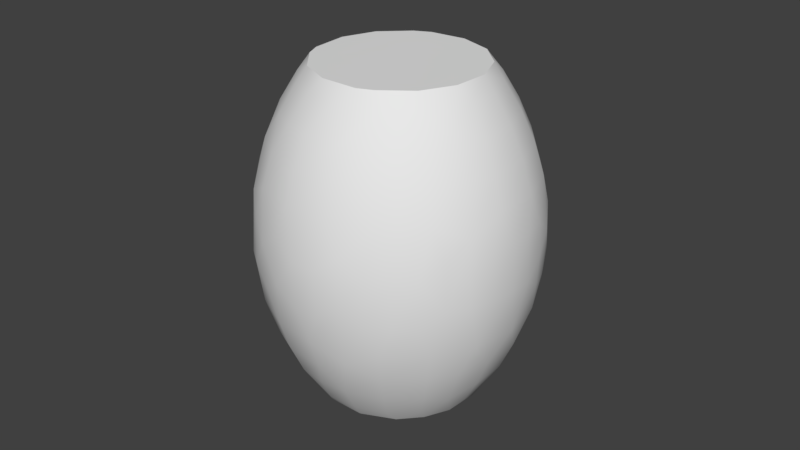 # Source: OWP_4125.blend  (saved by Blender 2.78.0; exported with 4.5.12 LTS)
import bpy
from mathutils import Matrix  # noqa: F401  (used for matrix-valued properties, if any)

bpy.ops.wm.read_factory_settings(use_empty=True)
scene = bpy.context.scene
scene.name = 'Scene'

# ---- collections
col_collection_1 = bpy.data.collections.new('Collection 1'); scene.collection.children.link(col_collection_1)

# ---- world
world_world = bpy.data.worlds.new('World'); scene.world = world_world
world_world.color = (0.05088, 0.05088, 0.05088)
world_world.use_sun_shadow = False
world_world.sun_shadow_jitter_overblur = 0.0
world_world.cycles.sampling_method = 'MANUAL'

# ---- meshes
me_owp_4125_3dsolid_001 = bpy.data.meshes.new('OWP 4125 3dsolid.001')
me_owp_4125_3dsolid_001.from_pydata([(1.338, 2.638, 0.001308), (1.799, 2.686, -5.369e-05), (1.061, 0.8956, 0.0003911), (1.168, 2.548, -6.938e-05), (2.209, 2.548, -9.534e-05), (2.294, 0.8864, -3.005e-05), (2.519, 2.251, -4.634e-05), (2.515, 1.126, 1e-06), (2.688, 1.828, 0.001069), (2.656, 1.421, -5.429e-05), (1.903, 0.7048, -0.0001007), (1.472, 0.706, -5.567e-05), (0.801, 1.214, -4.407e-05), (0.8546, 2.252, -6.872e-05), (0.7007, 1.526, 1e-06), (0.696, 1.851, -6.96e-05), (1.799, 2.686, 4.0), (1.934, 2.783, 3.838), (1.97, 2.986, 3.495), (1.553, 2.816, 3.816), (2.209, 2.548, 4.0), (2.276, 2.794, 3.633), (2.519, 2.251, 4.0), (2.444, 2.532, 3.821), (2.674, 2.225, 3.837), (2.848, 2.333, 3.495), (2.567, 2.683, 3.495), (2.68, 1.852, 4.0), (2.812, 1.87, 3.813), (2.793, 1.489, 3.838), (2.996, 1.461, 3.495), (2.997, 1.91, 3.495), (2.656, 1.421, 4.0), (2.819, 1.148, 3.633), (2.459, 1.041, 4.0), (2.565, 0.9656, 3.817), (2.267, 0.7252, 3.838), (2.382, 0.5552, 3.495), (2.719, 0.8507, 3.495), (2.113, 0.7773, 4.0), (1.925, 0.7038, 3.998), (1.965, 0.3884, 3.495), (1.472, 0.706, 4.0), (1.725, 0.5559, 3.823), (1.346, 0.6165, 3.836), (1.517, 0.3701, 3.495), (1.081, 0.8844, 4.0), (1.003, 0.7787, 3.814), (0.7516, 1.067, 3.838), (0.5856, 0.9454, 3.495), (0.8958, 0.6207, 3.495), (0.801, 1.214, 4.0), (0.7159, 1.405, 3.998), (0.4014, 1.355, 3.495), (0.696, 1.851, 4.0), (0.5561, 1.601, 3.819), (0.6031, 1.982, 3.837), (0.364, 1.802, 3.495), (0.8547, 2.252, 4.0), (0.7492, 2.334, 3.811), (1.026, 2.595, 3.838), (0.7299, 2.608, 3.495), (1.168, 2.548, 4.0), (1.36, 2.645, 3.999), (1.091, 2.875, 3.495), (1.532, 2.814, 0.1843), (1.01, 2.584, 0.1626), (0.8958, 2.754, 0.5052), (1.296, 2.957, 0.5052), (0.6955, 2.452, 0.3658), (0.6521, 2.144, 0.1761), (0.5663, 1.77, 0.1638), (0.292, 1.925, 0.684), (0.4761, 2.233, 0.5052), (0.5893, 1.391, 0.1853), (0.7625, 1.05, 0.1621), (0.4779, 1.138, 0.5052), (0.8993, 0.6181, 0.5052), (0.6547, 0.8536, 0.5124), (1.186, 0.6703, 0.18), (1.556, 0.5715, 0.1629), (1.301, 0.4166, 0.5052), (1.938, 0.576, 0.1882), (2.284, 0.7357, 0.162), (2.386, 0.5574, 0.5052), (1.97, 0.3893, 0.5052), (2.578, 0.9822, 0.183), (2.722, 0.8542, 0.5053), (2.829, 1.169, 0.3685), (2.796, 1.508, 0.1623), (2.997, 1.465, 0.5052), (2.996, 1.914, 0.5052), (2.752, 2.075, 0.178), (2.554, 2.403, 0.1634), (2.72, 2.524, 0.5053), (2.897, 2.234, 0.5124), (2.276, 2.662, 0.1868), (1.915, 2.787, 0.162), (2.076, 2.957, 0.5124), (2.382, 2.82, 0.5052), (0.2068, 1.563, 3.142), (0.09289, 1.825, 2.771), (0.25, 2.064, 3.142), (4.401e-05, 1.688, 2.193), (0.1383, 1.286, 2.771), (0.04685, 1.406, 2.385), (0.04685, 1.969, 2.385), (0.02429, 1.973, 1.807), (0.02291, 1.688, 1.615), (0.02434, 1.402, 1.807), (0.09289, 1.55, 1.229), (0.1383, 2.089, 1.229), (0.2071, 1.56, 0.8585), (0.364, 1.573, 0.5052), (2.002, 3.14, 3.141), (1.521, 3.005, 3.495), (1.757, 3.287, 2.771), (1.501, 3.162, 3.142), (2.286, 3.172, 2.771), (1.902, 3.361, 2.193), (1.616, 3.373, 2.193), (2.182, 3.301, 2.193), (1.899, 3.339, 1.615), (2.023, 3.252, 1.229), (1.617, 3.351, 1.615), (2.175, 3.279, 1.615), (1.876, 3.159, 0.8655), (1.483, 3.275, 1.229), (1.742, 3.015, 0.5053), (1.497, 3.161, 0.8585), (2.24, 3.067, 0.8585), (1.332, 3.337, 1.807), (1.337, 3.315, 2.385), (1.22, 3.218, 2.771), (2.355, 3.012, 3.134), (2.437, 3.174, 2.385), (2.447, 3.194, 1.807), (2.525, 3.051, 1.229), (2.671, 2.802, 3.142), (2.746, 2.888, 2.771), (2.677, 3.026, 2.385), (2.691, 3.044, 1.807), (2.668, 2.804, 0.8585), (2.986, 2.411, 3.142), (3.085, 2.467, 2.771), (2.906, 2.855, 2.193), (3.067, 2.62, 2.385), (3.085, 2.633, 1.807), (2.889, 2.839, 1.615), (2.932, 2.694, 1.229), (2.984, 2.414, 0.8585), (3.225, 2.382, 2.193), (3.204, 2.373, 1.615), (3.196, 2.222, 1.229), (3.152, 1.937, 3.142), (3.265, 1.957, 2.771), (3.298, 2.107, 2.385), (3.321, 2.113, 2.0), (3.298, 2.107, 1.615), (3.152, 1.94, 0.8585), (3.346, 1.829, 2.385), (3.369, 1.831, 1.807), (3.288, 1.689, 1.229), (3.152, 1.435, 3.142), (3.265, 1.416, 2.771), (3.346, 1.546, 2.385), (3.369, 1.545, 1.807), (3.298, 1.268, 2.385), (3.321, 1.262, 1.807), (3.152, 1.438, 0.8585), (3.197, 1.155, 1.229), (3.039, 1.077, 3.134), (3.183, 1.011, 2.578), (3.225, 0.9926, 1.807), (3.039, 1.077, 0.8655), (2.842, 0.752, 3.141), (2.931, 0.6804, 2.771), (3.065, 0.7534, 2.385), (3.084, 0.7407, 1.807), (2.933, 0.6825, 1.229), (2.844, 0.7549, 0.8585), (2.465, 0.4212, 3.142), (2.525, 0.3239, 2.771), (2.906, 0.5197, 2.193), (2.691, 0.3307, 2.193), (2.889, 0.5357, 1.615), (2.677, 0.3492, 1.615), (2.528, 0.3253, 1.229), (2.468, 0.4232, 0.8585), (2.447, 0.1807, 2.193), (2.437, 0.2011, 1.615), (1.999, 0.2346, 3.142), (2.023, 0.1226, 2.771), (2.175, 0.09587, 2.385), (2.182, 0.07406, 1.807), (2.142, 0.2051, 1.047), (1.902, 0.01369, 2.193), (1.899, 0.03639, 1.615), (1.757, 0.08851, 1.229), (1.752, 0.203, 0.8585), (1.631, 0.3613, 0.5124), (1.497, 0.2139, 3.142), (1.483, 0.1001, 2.771), (1.616, 0.001572, 2.193), (1.337, 0.06027, 2.385), (1.332, 0.03788, 1.807), (1.617, 0.02441, 1.615), (1.22, 0.1568, 1.229), (1.254, 0.2662, 0.8585), (1.193, 0.4558, 3.488), (1.017, 0.3615, 3.142), (0.9657, 0.259, 2.771), (1.058, 0.1218, 2.193), (1.067, 0.1429, 1.615), (0.8147, 0.2701, 2.385), (0.8029, 0.2505, 1.807), (0.7369, 0.3999, 1.229), (0.8054, 0.4917, 0.8585), (0.6134, 0.6607, 3.142), (0.6025, 0.4555, 2.578), (0.5728, 0.4207, 1.807), (0.3607, 0.7924, 2.771), (0.3924, 0.6418, 2.385), (0.3327, 1.077, 3.142), (0.3747, 0.6273, 1.807), (0.2343, 0.8757, 2.385), (0.2144, 0.8644, 1.807), (0.4456, 0.6847, 1.235), (0.4575, 0.8539, 0.8585), (0.2296, 1.027, 1.229), (0.118, 1.133, 2.385), (0.09649, 1.125, 1.807), (0.289, 1.193, 0.8655), (0.4779, 2.237, 3.495), (0.2296, 2.348, 2.771), (0.118, 2.242, 2.385), (0.09638, 2.249, 1.807), (0.3327, 2.298, 0.8585), (0.4574, 2.521, 3.142), (0.2144, 2.511, 2.193), (0.2541, 2.488, 1.422), (0.533, 2.796, 2.771), (0.3924, 2.733, 2.385), (0.3745, 2.747, 1.807), (0.5311, 2.794, 1.229), (0.5335, 2.619, 0.8655), (0.7075, 2.801, 3.134), (0.5877, 2.937, 2.385), (1.02, 3.015, 3.142), (0.8506, 3.047, 2.765), (0.5725, 2.954, 1.807), (0.8147, 3.105, 2.385), (0.8026, 3.124, 1.807), (0.8024, 2.881, 0.8585), (0.9657, 3.116, 1.229), (1.067, 3.232, 2.385), (1.058, 3.253, 1.807), (1.134, 3.064, 0.8655)], [], [(0, 1, 2), (0, 2, 3), (4, 5, 1), (4, 6, 5), (5, 6, 7), (8, 9, 6), (9, 7, 6), (1, 5, 2), (10, 11, 5), (11, 2, 5), (12, 13, 2), (14, 15, 12), (15, 13, 12), (13, 3, 2), (17, 18, 19), (17, 19, 16), (22, 23, 20), (23, 22, 24), (23, 24, 25), (23, 25, 26), (27, 24, 22), (28, 27, 29), (28, 29, 30), (28, 30, 31), (29, 32, 33), (29, 33, 30), (35, 34, 36), (35, 36, 37), (35, 37, 38), (36, 39, 40), (36, 40, 41), (36, 41, 37), (42, 43, 40), (43, 42, 44), (43, 44, 45), (46, 44, 42), (47, 46, 48), (47, 48, 49), (47, 49, 50), (48, 51, 52), (48, 52, 53), (48, 53, 49), (54, 55, 52), (55, 54, 56), (55, 56, 57), (58, 56, 54), (59, 58, 60), (59, 60, 61), (60, 62, 63), (60, 63, 64), (16, 19, 63), (0, 65, 1), (0, 3, 66), (0, 66, 67), (0, 67, 68), (0, 68, 65), (13, 66, 3), (66, 13, 69), (66, 69, 67), (15, 70, 13), (70, 15, 71), (70, 71, 72), (70, 72, 73), (14, 71, 15), (12, 74, 14), (74, 12, 75), (74, 75, 76), (2, 75, 12), (75, 2, 77), (75, 77, 78), (11, 79, 2), (79, 11, 80), (79, 80, 81), (10, 80, 11), (82, 10, 83), (82, 83, 84), (82, 84, 85), (83, 5, 86), (83, 86, 87), (83, 87, 84), (9, 88, 7), (88, 9, 89), (88, 89, 90), (88, 86, 7), (8, 89, 9), (89, 8, 91), (89, 91, 90), (6, 92, 8), (92, 6, 93), (92, 93, 94), (92, 94, 95), (4, 93, 6), (96, 4, 97), (96, 97, 98), (96, 98, 99), (57, 100, 53), (57, 53, 55), (100, 57, 102), (100, 102, 101), (101, 103, 104), (101, 104, 100), (103, 105, 104), (103, 101, 106), (103, 106, 107), (103, 108, 109), (103, 109, 105), (108, 110, 109), (108, 103, 107), (108, 107, 111), (108, 111, 110), (112, 110, 72), (112, 72, 113), (72, 71, 113), (34, 35, 33), (34, 33, 32), (7, 86, 5), (20, 23, 21), (13, 70, 69), (18, 114, 115), (18, 115, 19), (114, 116, 117), (114, 117, 115), (114, 118, 116), (119, 120, 116), (119, 116, 121), (119, 122, 120), (122, 123, 124), (122, 124, 120), (122, 119, 125), (122, 125, 123), (123, 126, 127), (123, 127, 124), (126, 128, 129), (126, 129, 127), (126, 123, 130), (126, 130, 98), (126, 98, 128), (98, 97, 128), (1, 65, 97), (128, 65, 68), (128, 68, 129), (127, 131, 124), (120, 124, 131), (120, 131, 132), (116, 120, 133), (116, 133, 117), (128, 97, 65), (18, 17, 21), (18, 21, 134), (18, 134, 114), (116, 118, 121), (118, 135, 121), (119, 121, 125), (121, 136, 125), (123, 125, 137), (123, 137, 130), (99, 98, 130), (4, 1, 97), (20, 21, 17), (20, 17, 16), (21, 26, 138), (21, 138, 134), (114, 134, 118), (118, 134, 139), (118, 139, 140), (118, 140, 135), (121, 135, 136), (136, 135, 141), (125, 136, 137), (137, 142, 130), (99, 130, 142), (99, 142, 94), (99, 94, 93), (99, 93, 96), (93, 4, 96), (138, 139, 134), (138, 26, 143), (138, 143, 144), (138, 144, 139), (140, 139, 145), (140, 145, 141), (140, 141, 135), (145, 139, 146), (145, 146, 147), (141, 148, 149), (141, 149, 137), (141, 137, 136), (148, 145, 147), (148, 147, 149), (142, 149, 150), (142, 150, 94), (149, 142, 137), (145, 148, 141), (21, 23, 26), (26, 25, 143), (139, 144, 146), (144, 151, 146), (147, 146, 151), (147, 151, 152), (149, 147, 153), (149, 153, 150), (95, 94, 150), (95, 150, 91), (95, 91, 92), (25, 24, 31), (25, 31, 154), (25, 154, 143), (144, 143, 155), (144, 155, 156), (144, 156, 151), (151, 157, 158), (151, 158, 152), (147, 152, 153), (153, 159, 150), (91, 150, 159), (91, 8, 92), (27, 28, 24), (28, 31, 24), (143, 154, 155), (151, 156, 157), (156, 155, 160), (156, 160, 161), (156, 161, 157), (152, 158, 153), (158, 157, 161), (158, 161, 162), (158, 162, 153), (30, 163, 31), (155, 154, 164), (155, 164, 165), (155, 165, 160), (163, 164, 154), (163, 154, 31), (161, 160, 166), (165, 164, 167), (165, 167, 168), (165, 168, 166), (165, 166, 160), (162, 169, 159), (162, 159, 153), (166, 168, 170), (166, 170, 162), (166, 162, 161), (91, 159, 90), (169, 90, 159), (32, 29, 27), (163, 30, 171), (163, 171, 172), (163, 172, 164), (167, 164, 172), (167, 172, 173), (167, 173, 168), (168, 173, 170), (162, 170, 169), (88, 90, 169), (88, 169, 174), (88, 174, 87), (88, 87, 86), (169, 170, 174), (30, 33, 171), (33, 38, 175), (33, 175, 171), (172, 171, 176), (172, 176, 177), (173, 172, 178), (170, 173, 179), (170, 179, 180), (170, 180, 174), (87, 174, 180), (175, 176, 171), (175, 38, 181), (175, 181, 182), (175, 182, 176), (177, 176, 183), (177, 183, 178), (177, 178, 172), (183, 176, 184), (178, 185, 179), (178, 179, 173), (185, 183, 186), (185, 186, 187), (185, 187, 179), (84, 87, 180), (84, 180, 188), (180, 179, 188), (183, 185, 178), (33, 35, 38), (38, 37, 181), (176, 182, 184), (184, 182, 189), (183, 184, 186), (186, 184, 190), (186, 190, 187), (179, 187, 188), (39, 36, 34), (181, 37, 191), (181, 191, 192), (181, 192, 182), (189, 182, 193), (189, 193, 194), (184, 189, 190), (190, 189, 194), (190, 194, 195), (190, 195, 187), (85, 84, 188), (85, 188, 195), (188, 187, 195), (10, 5, 83), (37, 41, 191), (182, 192, 193), (192, 196, 193), (194, 193, 196), (194, 196, 197), (195, 194, 198), (195, 198, 199), (85, 195, 199), (85, 199, 200), (85, 200, 80), (85, 80, 82), (80, 10, 82), (191, 41, 201), (191, 201, 202), (191, 202, 192), (196, 192, 203), (203, 202, 204), (203, 204, 205), (197, 196, 206), (197, 206, 198), (197, 198, 194), (206, 203, 205), (206, 205, 207), (206, 207, 198), (199, 198, 208), (199, 208, 81), (199, 81, 200), (81, 80, 200), (203, 206, 196), (202, 203, 192), (45, 201, 41), (45, 41, 43), (40, 43, 41), (45, 44, 209), (45, 209, 210), (45, 210, 201), (202, 201, 211), (202, 211, 212), (202, 212, 204), (205, 204, 212), (205, 212, 213), (198, 207, 208), (81, 208, 77), (81, 77, 79), (209, 44, 50), (209, 50, 210), (201, 210, 211), (211, 214, 212), (212, 215, 213), (205, 213, 207), (207, 213, 216), (207, 216, 217), (207, 217, 208), (77, 208, 217), (77, 2, 79), (46, 47, 44), (47, 50, 44), (210, 50, 218), (210, 218, 219), (210, 219, 211), (212, 214, 215), (214, 211, 219), (214, 219, 220), (214, 220, 215), (213, 215, 216), (215, 220, 216), (49, 218, 50), (219, 218, 221), (219, 221, 222), (218, 49, 223), (218, 223, 221), (220, 219, 224), (222, 221, 225), (222, 225, 226), (222, 226, 224), (222, 224, 219), (216, 220, 227), (216, 227, 228), (216, 228, 217), (224, 226, 229), (224, 229, 227), (224, 227, 220), (77, 217, 78), (228, 76, 78), (228, 78, 217), (75, 78, 76), (51, 48, 46), (223, 104, 221), (225, 221, 230), (225, 230, 231), (225, 231, 226), (226, 231, 229), (227, 229, 228), (76, 228, 232), (76, 232, 113), (76, 113, 74), (228, 229, 232), (49, 53, 223), (55, 53, 52), (221, 104, 230), (100, 104, 223), (100, 223, 53), (105, 109, 230), (105, 230, 104), (109, 231, 230), (109, 110, 231), (110, 112, 229), (110, 229, 231), (112, 113, 232), (112, 232, 229), (71, 14, 74), (71, 74, 113), (57, 56, 233), (57, 233, 102), (101, 102, 234), (101, 234, 235), (101, 235, 106), (107, 106, 236), (110, 111, 72), (111, 237, 72), (73, 72, 237), (233, 238, 102), (234, 239, 235), (106, 235, 236), (236, 235, 239), (236, 239, 240), (107, 236, 111), (111, 236, 240), (111, 240, 237), (73, 237, 69), (73, 69, 70), (58, 59, 56), (59, 61, 233), (59, 233, 56), (102, 238, 234), (238, 241, 234), (239, 234, 242), (239, 242, 243), (240, 239, 243), (240, 243, 244), (237, 240, 245), (237, 245, 69), (60, 64, 61), (241, 247, 242), (241, 242, 234), (246, 61, 248), (246, 248, 249), (246, 249, 241), (246, 241, 238), (246, 238, 61), (243, 242, 250), (247, 241, 251), (247, 251, 252), (247, 252, 250), (247, 250, 242), (244, 253, 245), (244, 245, 240), (250, 252, 254), (250, 254, 244), (250, 244, 243), (69, 245, 67), (253, 67, 245), (233, 61, 238), (62, 60, 58), (61, 64, 248), (248, 133, 249), (241, 249, 251), (251, 249, 255), (251, 255, 256), (251, 256, 252), (252, 256, 254), (244, 254, 253), (68, 67, 253), (68, 253, 257), (253, 254, 257), (19, 115, 63), (248, 64, 117), (248, 117, 133), (249, 133, 255), (255, 133, 132), (255, 132, 131), (255, 131, 256), (256, 131, 127), (256, 127, 254), (257, 254, 129), (257, 129, 68), (64, 63, 115), (64, 115, 117), (120, 132, 133), (254, 127, 129), (16, 39, 34), (16, 34, 20), (62, 46, 63), (62, 58, 46), (46, 58, 51), (54, 51, 58), (52, 51, 54), (63, 46, 39), (63, 39, 16), (42, 39, 46), (40, 39, 42), (27, 22, 32), (32, 22, 34), (22, 20, 34)])
me_owp_4125_3dsolid_001.polygons.foreach_set('use_smooth', [True] * 512)
_uv = me_owp_4125_3dsolid_001.uv_layers.new(name='UVMap')
_uv.uv.foreach_set('vector', [0.5833, 0.5487, 0.6139, 0.598, 0.3588, 0.6054, 0.5833, 0.5487, 0.3588, 0.6054, 0.5632, 0.5341, 0.6194, 0.651, 0.4242, 0.7444, 0.6139, 0.598, 0.6194, 0.651, 0.6005, 0.7009, 0.4242, 0.7444, 0.4242, 0.7444, 0.6005, 0.7009, 0.465, 0.7572, 0.5587, 0.7412, 0.508, 0.7582, 0.6005, 0.7009, 0.508, 0.7582, 0.465, 0.7572, 0.6005, 0.7009, 0.6139, 0.598, 0.4242, 0.7444, 0.3588, 0.6054, 0.3812, 0.7096, 0.3581, 0.6611, 0.4242, 0.7444, 0.3581, 0.6611, 0.3588, 0.6054, 0.4242, 0.7444, 0.3831, 0.5601, 0.5107, 0.5138, 0.3588, 0.6054, 0.4151, 0.5331, 0.454, 0.5162, 0.3831, 0.5601, 0.454, 0.5162, 0.5107, 0.5138, 0.3831, 0.5601, 0.5107, 0.5138, 0.5632, 0.5341, 0.3588, 0.6054, 0.5598, 0.472, 0.5697, 0.4289, 0.6047, 0.4697, 0.5598, 0.472, 0.6047, 0.4697, 0.5684, 0.4925, 0.4574, 0.4931, 0.4852, 0.4701, 0.5129, 0.4924, 0.4852, 0.4701, 0.4574, 0.4931, 0.4381, 0.4729, 0.4852, 0.4701, 0.4381, 0.4729, 0.4259, 0.4301, 0.4852, 0.4701, 0.4259, 0.4301, 0.4818, 0.4292, 0.8014, 0.005837, 0.7548, 0.02318, 0.7575, 0.0, 0.7941, 0.0312, 0.8014, 0.005837, 0.8427, 0.03013, 0.7941, 0.0312, 0.8427, 0.03013, 0.8383, 0.07614, 0.7941, 0.0312, 0.8383, 0.07614, 0.7818, 0.07332, 0.8427, 0.03013, 0.8567, 0.008073, 0.8846, 0.05771, 0.8427, 0.03013, 0.8846, 0.05771, 0.8383, 0.07614, 0.9175, 0.03127, 0.9122, 0.006375, 0.9595, 0.0241, 0.9175, 0.03127, 0.9595, 0.0241, 0.9764, 0.06911, 0.9175, 0.03127, 0.9764, 0.06911, 0.926, 0.07426, 0.9639, 0.9631, 0.9466, 0.985, 0.9216, 0.988, 0.9639, 0.9631, 0.9216, 0.988, 0.9177, 0.9274, 0.9639, 0.9631, 0.9177, 0.9274, 0.9728, 0.9203, 0.8625, 0.995, 0.8922, 0.9703, 0.9216, 0.988, 0.8922, 0.9703, 0.8625, 0.995, 0.8431, 0.9773, 0.8922, 0.9703, 0.8431, 0.9773, 0.8589, 0.9342, 0.8121, 1.0, 0.8431, 0.9773, 0.8625, 0.995, 0.3093, 0.4694, 0.2959, 0.4915, 0.2693, 0.474, 0.3093, 0.4694, 0.2693, 0.474, 0.2841, 0.4332, 0.3093, 0.4694, 0.2841, 0.4332, 0.3293, 0.4311, 0.2693, 0.474, 0.2502, 0.4934, 0.2245, 0.4936, 0.2693, 0.474, 0.2245, 0.4936, 0.2287, 0.4342, 0.2693, 0.474, 0.2287, 0.4342, 0.2841, 0.4332, 0.1656, 0.4936, 0.1974, 0.4727, 0.2245, 0.4936, 0.1974, 0.4727, 0.1656, 0.4936, 0.1477, 0.4742, 0.1974, 0.4727, 0.1477, 0.4742, 0.1695, 0.4341, 0.1142, 0.492, 0.1477, 0.4742, 0.1656, 0.4936, 0.2571, 0.5618, 0.2427, 0.5713, 0.222, 0.5282, 0.2571, 0.5618, 0.222, 0.5282, 0.2612, 0.5283, 0.222, 0.5282, 0.203, 0.5332, 0.1783, 0.5203, 0.222, 0.5282, 0.1783, 0.5203, 0.2152, 0.4936, 0.1208, 0.5128, 0.1539, 0.4982, 0.1783, 0.5203, 0.5833, 0.5487, 0.6149, 0.5616, 0.6139, 0.598, 0.5833, 0.5487, 0.5632, 0.5341, 0.5591, 0.5146, 0.5833, 0.5487, 0.5591, 0.5146, 0.5734, 0.4931, 0.5833, 0.5487, 0.5734, 0.4931, 0.6194, 0.5279, 0.613, 0.001106, 0.6404, 0.06195, 0.6037, 0.02267, 0.5107, 0.5138, 0.5591, 0.5146, 0.5632, 0.5341, 0.07354, 0.01878, 0.1161, 0.0002836, 0.08825, 0.0463, 0.07354, 0.01878, 0.08825, 0.0463, 0.05006, 0.06162, 0.1675, 0.001872, 0.1285, 0.0236, 0.1161, 0.0002836, 0.1285, 0.0236, 0.1675, 0.001872, 0.177, 0.02309, 0.1285, 0.0236, 0.177, 0.02309, 0.1541, 0.08901, 0.1285, 0.0236, 0.1541, 0.08901, 0.1153, 0.06533, 0.2103, 0.002144, 0.177, 0.02309, 0.1675, 0.001872, 0.2521, 0.001654, 0.2271, 0.0259, 0.2103, 0.002144, 0.2271, 0.0259, 0.2521, 0.001654, 0.2733, 0.02204, 0.2271, 0.0259, 0.2733, 0.02204, 0.2592, 0.06632, 0.2962, 0.0, 0.2733, 0.02204, 0.2521, 0.001654, 0.2733, 0.02204, 0.2962, 0.0, 0.3311, 0.06356, 0.2733, 0.02204, 0.3311, 0.06356, 0.2981, 0.0661, 0.7978, 0.5063, 0.7631, 0.5328, 0.7447, 0.5116, 0.7631, 0.5328, 0.7978, 0.5063, 0.811, 0.5256, 0.7631, 0.5328, 0.811, 0.5256, 0.7825, 0.572, 0.8541, 0.4998, 0.811, 0.5256, 0.7978, 0.5063, 0.8612, 0.5229, 0.8541, 0.4998, 0.9066, 0.5138, 0.8612, 0.5229, 0.9066, 0.5138, 0.9249, 0.555, 0.8612, 0.5229, 0.9249, 0.555, 0.8699, 0.5621, 0.9066, 0.5138, 0.9059, 0.4931, 0.9464, 0.5108, 0.9066, 0.5138, 0.9464, 0.5108, 0.9699, 0.5486, 0.9066, 0.5138, 0.9699, 0.5486, 0.9249, 0.555, 0.8574, 0.4931, 0.8822, 0.4536, 0.8999, 0.492, 0.8822, 0.4536, 0.8574, 0.4931, 0.8408, 0.4758, 0.8822, 0.4536, 0.8408, 0.4758, 0.8383, 0.4386, 0.8822, 0.4536, 0.9156, 0.4721, 0.8999, 0.492, 0.5587, 0.7412, 0.5261, 0.7695, 0.508, 0.7582, 0.8408, 0.4758, 0.8048, 0.4911, 0.7818, 0.4358, 0.8408, 0.4758, 0.7818, 0.4358, 0.8383, 0.4386, 0.6005, 0.7009, 0.5918, 0.736, 0.5587, 0.7412, 0.4157, 0.02298, 0.4539, 0.0007083, 0.4608, 0.02018, 0.4157, 0.02298, 0.4608, 0.02018, 0.451, 0.06155, 0.4157, 0.02298, 0.451, 0.06155, 0.4109, 0.0633, 0.5094, 0.0, 0.4608, 0.02018, 0.4539, 0.0007083, 0.51, 0.02246, 0.5094, 0.0, 0.559, 0.01946, 0.51, 0.02246, 0.559, 0.01946, 0.5531, 0.06168, 0.51, 0.02246, 0.5531, 0.06168, 0.5094, 0.06089, 0.1695, 0.4341, 0.1999, 0.3921, 0.2287, 0.4342, 0.1695, 0.4341, 0.2287, 0.4342, 0.1974, 0.4727, 0.1999, 0.3921, 0.1695, 0.4341, 0.1344, 0.3913, 0.1999, 0.3921, 0.1344, 0.3913, 0.1647, 0.3472, 0.1647, 0.3472, 0.1823, 0.277, 0.236, 0.3473, 0.1647, 0.3472, 0.236, 0.3473, 0.1999, 0.3921, 0.1823, 0.277, 0.2196, 0.3005, 0.236, 0.3473, 0.1823, 0.277, 0.1647, 0.3472, 0.1456, 0.3, 0.1823, 0.277, 0.1456, 0.3, 0.1452, 0.229, 0.1823, 0.277, 0.1828, 0.2057, 0.2202, 0.2296, 0.1823, 0.277, 0.2202, 0.2296, 0.2196, 0.3005, 0.1828, 0.2057, 0.2015, 0.1579, 0.2202, 0.2296, 0.1828, 0.2057, 0.1823, 0.277, 0.1452, 0.229, 0.1828, 0.2057, 0.1452, 0.229, 0.131, 0.157, 0.1828, 0.2057, 0.131, 0.157, 0.2015, 0.1579, 0.2014, 0.1114, 0.2015, 0.1579, 0.1541, 0.08901, 0.2014, 0.1114, 0.1541, 0.08901, 0.2012, 0.0668, 0.1541, 0.08901, 0.177, 0.02309, 0.2012, 0.0668, 0.9122, 0.006375, 0.9175, 0.03127, 0.8846, 0.05771, 0.9122, 0.006375, 0.8846, 0.05771, 0.8567, 0.008073, 0.465, 0.7572, 0.4511, 0.7715, 0.4242, 0.7444, 0.5129, 0.4924, 0.4852, 0.4701, 0.5221, 0.4463, 0.1161, 0.0002836, 0.1285, 0.0236, 0.08825, 0.0463, 0.5697, 0.4289, 0.5765, 0.3847, 0.6212, 0.4295, 0.5697, 0.4289, 0.6212, 0.4295, 0.6047, 0.4697, 0.5765, 0.3847, 0.6138, 0.3389, 0.6341, 0.3854, 0.5765, 0.3847, 0.6341, 0.3854, 0.6212, 0.4295, 0.5765, 0.3847, 0.5467, 0.3386, 0.6138, 0.3389, 0.6023, 0.2673, 0.6351, 0.2677, 0.6138, 0.3389, 0.6023, 0.2673, 0.6138, 0.3389, 0.5668, 0.2671, 0.6023, 0.2673, 0.6006, 0.1961, 0.6351, 0.2677, 0.6006, 0.1961, 0.5803, 0.1488, 0.633, 0.1965, 0.6006, 0.1961, 0.633, 0.1965, 0.6351, 0.2677, 0.6006, 0.1961, 0.6023, 0.2673, 0.5656, 0.196, 0.6006, 0.1961, 0.5656, 0.196, 0.5803, 0.1488, 0.5803, 0.1488, 0.5899, 0.1047, 0.6423, 0.1495, 0.5803, 0.1488, 0.6423, 0.1495, 0.633, 0.1965, 0.5899, 0.1047, 0.5946, 0.06108, 0.6325, 0.1043, 0.5899, 0.1047, 0.6325, 0.1043, 0.6423, 0.1495, 0.5899, 0.1047, 0.5803, 0.1488, 0.5428, 0.1036, 0.5899, 0.1047, 0.5428, 0.1036, 0.5531, 0.06168, 0.5899, 0.1047, 0.5531, 0.06168, 0.5946, 0.06108, 0.5531, 0.06168, 0.559, 0.01946, 0.5946, 0.06108, 0.5649, 7.043e-05, 0.6037, 0.02267, 0.559, 0.01946, 0.5946, 0.06108, 0.6037, 0.02267, 0.6404, 0.06195, 0.5946, 0.06108, 0.6404, 0.06195, 0.6325, 0.1043, 0.6423, 0.1495, 0.664, 0.2206, 0.633, 0.1965, 0.6351, 0.2677, 0.633, 0.1965, 0.664, 0.2206, 0.6351, 0.2677, 0.664, 0.2206, 0.6624, 0.292, 0.6138, 0.3389, 0.6351, 0.2677, 0.6691, 0.34, 0.6138, 0.3389, 0.6691, 0.34, 0.6341, 0.3854, 0.5946, 0.06108, 0.559, 0.01946, 0.6037, 0.02267, 0.5697, 0.4289, 0.5598, 0.472, 0.5221, 0.4463, 0.5697, 0.4289, 0.5221, 0.4463, 0.5281, 0.3839, 0.5697, 0.4289, 0.5281, 0.3839, 0.5765, 0.3847, 0.6138, 0.3389, 0.5467, 0.3386, 0.5668, 0.2671, 0.5467, 0.3386, 0.5296, 0.2909, 0.5668, 0.2671, 0.6023, 0.2673, 0.5668, 0.2671, 0.5656, 0.196, 0.5668, 0.2671, 0.5294, 0.2195, 0.5656, 0.196, 0.5803, 0.1488, 0.5656, 0.196, 0.5101, 0.1489, 0.5803, 0.1488, 0.5101, 0.1489, 0.5428, 0.1036, 0.5094, 0.06089, 0.5531, 0.06168, 0.5428, 0.1036, 0.5094, 0.0, 0.5649, 7.043e-05, 0.559, 0.01946, 0.5129, 0.4924, 0.5221, 0.4463, 0.5598, 0.472, 0.5129, 0.4924, 0.5598, 0.472, 0.5684, 0.4925, 0.5221, 0.4463, 0.4818, 0.4292, 0.4782, 0.3851, 0.5221, 0.4463, 0.4782, 0.3851, 0.5281, 0.3839, 0.5765, 0.3847, 0.5281, 0.3839, 0.5467, 0.3386, 0.5467, 0.3386, 0.5281, 0.3839, 0.4754, 0.339, 0.5467, 0.3386, 0.4754, 0.339, 0.4924, 0.2911, 0.5467, 0.3386, 0.4924, 0.2911, 0.5296, 0.2909, 0.5668, 0.2671, 0.5296, 0.2909, 0.5294, 0.2195, 0.5294, 0.2195, 0.5296, 0.2909, 0.4917, 0.2198, 0.5656, 0.196, 0.5294, 0.2195, 0.5101, 0.1489, 0.5101, 0.1489, 0.4766, 0.104, 0.5428, 0.1036, 0.5094, 0.06089, 0.5428, 0.1036, 0.4766, 0.104, 0.5094, 0.06089, 0.4766, 0.104, 0.451, 0.06155, 0.5094, 0.06089, 0.451, 0.06155, 0.4608, 0.02018, 0.5094, 0.06089, 0.4608, 0.02018, 0.51, 0.02246, 0.4608, 0.02018, 0.5094, 0.0, 0.51, 0.02246, 0.4782, 0.3851, 0.4754, 0.339, 0.5281, 0.3839, 0.4782, 0.3851, 0.4818, 0.4292, 0.4156, 0.3861, 0.4782, 0.3851, 0.4156, 0.3861, 0.4081, 0.3402, 0.4782, 0.3851, 0.4081, 0.3402, 0.4754, 0.339, 0.4924, 0.2911, 0.4754, 0.339, 0.4547, 0.2678, 0.4924, 0.2911, 0.4547, 0.2678, 0.4917, 0.2198, 0.4924, 0.2911, 0.4917, 0.2198, 0.5296, 0.2909, 0.4547, 0.2678, 0.4754, 0.339, 0.4205, 0.2921, 0.4547, 0.2678, 0.4205, 0.2921, 0.4188, 0.2208, 0.4917, 0.2198, 0.455, 0.1966, 0.4398, 0.1497, 0.4917, 0.2198, 0.4398, 0.1497, 0.5101, 0.1489, 0.4917, 0.2198, 0.5101, 0.1489, 0.5294, 0.2195, 0.455, 0.1966, 0.4547, 0.2678, 0.4188, 0.2208, 0.455, 0.1966, 0.4188, 0.2208, 0.4398, 0.1497, 0.4766, 0.104, 0.4398, 0.1497, 0.4141, 0.1051, 0.4766, 0.104, 0.4141, 0.1051, 0.451, 0.06155, 0.4398, 0.1497, 0.4766, 0.104, 0.5101, 0.1489, 0.4547, 0.2678, 0.455, 0.1966, 0.4917, 0.2198, 0.5221, 0.4463, 0.4852, 0.4701, 0.4818, 0.4292, 0.4818, 0.4292, 0.4259, 0.4301, 0.4156, 0.3861, 0.4754, 0.339, 0.4081, 0.3402, 0.4205, 0.2921, 0.4081, 0.3402, 0.3861, 0.2692, 0.4205, 0.2921, 0.4188, 0.2208, 0.4205, 0.2921, 0.3861, 0.2692, 0.4188, 0.2208, 0.3861, 0.2692, 0.3872, 0.198, 0.4398, 0.1497, 0.4188, 0.2208, 0.3773, 0.1511, 0.4398, 0.1497, 0.3773, 0.1511, 0.4141, 0.1051, 0.4109, 0.0633, 0.451, 0.06155, 0.4141, 0.1051, 0.4109, 0.0633, 0.4141, 0.1051, 0.3775, 0.06353, 0.4109, 0.0633, 0.3775, 0.06353, 0.4157, 0.02298, 0.7344, 0.06756, 0.7548, 0.02318, 0.7818, 0.07332, 0.7344, 0.06756, 0.7818, 0.07332, 0.7724, 0.1192, 0.7344, 0.06756, 0.7724, 0.1192, 0.7193, 0.1128, 0.7084, 0.1594, 0.7193, 0.1128, 0.7655, 0.1663, 0.7084, 0.1594, 0.7655, 0.1663, 0.7454, 0.2128, 0.4081, 0.3402, 0.3588, 0.2938, 0.3861, 0.2692, 0.3067, 0.5686, 0.2874, 0.5375, 0.3067, 0.4936, 0.2874, 0.4936, 0.2874, 0.5729, 0.2612, 0.559, 0.4188, 0.2208, 0.3872, 0.198, 0.3773, 0.1511, 0.3773, 0.1511, 0.3623, 0.1067, 0.4141, 0.1051, 0.3775, 0.06353, 0.4141, 0.1051, 0.3623, 0.1067, 0.7818, 0.4358, 0.8048, 0.4911, 0.7713, 0.4694, 0.8014, 0.005837, 0.7941, 0.0312, 0.7548, 0.02318, 0.7941, 0.0312, 0.7818, 0.07332, 0.7548, 0.02318, 0.7193, 0.1128, 0.7724, 0.1192, 0.7655, 0.1663, 0.7136, 0.2329, 0.7454, 0.2128, 0.7438, 0.26, 0.7454, 0.2128, 0.7655, 0.1663, 0.7785, 0.2156, 0.7454, 0.2128, 0.7785, 0.2156, 0.7774, 0.2862, 0.7454, 0.2128, 0.7774, 0.2862, 0.7438, 0.26, 0.3872, 0.198, 0.3581, 0.1989, 0.3773, 0.1511, 0.7455, 0.3063, 0.7438, 0.26, 0.7774, 0.2862, 0.7455, 0.3063, 0.7774, 0.2862, 0.7986, 0.3555, 0.7455, 0.3063, 0.7986, 0.3555, 0.7351, 0.3502, 0.8383, 0.07614, 0.8356, 0.1224, 0.7818, 0.07332, 0.7655, 0.1663, 0.7724, 0.1192, 0.8336, 0.1697, 0.7655, 0.1663, 0.8336, 0.1697, 0.814, 0.2174, 0.7655, 0.1663, 0.814, 0.2174, 0.7785, 0.2156, 0.8356, 0.1224, 0.8336, 0.1697, 0.7724, 0.1192, 0.8356, 0.1224, 0.7724, 0.1192, 0.7818, 0.07332, 0.7774, 0.2862, 0.7785, 0.2156, 0.8134, 0.288, 0.814, 0.2174, 0.8336, 0.1697, 0.8509, 0.2181, 0.814, 0.2174, 0.8509, 0.2181, 0.8508, 0.2888, 0.814, 0.2174, 0.8508, 0.2888, 0.8134, 0.288, 0.814, 0.2174, 0.8134, 0.288, 0.7785, 0.2156, 0.7986, 0.3555, 0.8355, 0.3992, 0.7723, 0.396, 0.7986, 0.3555, 0.7723, 0.396, 0.7351, 0.3502, 0.8134, 0.288, 0.8508, 0.2888, 0.8693, 0.357, 0.8134, 0.288, 0.8693, 0.357, 0.7986, 0.3555, 0.8134, 0.288, 0.7986, 0.3555, 0.7774, 0.2862, 0.7818, 0.4358, 0.7723, 0.396, 0.8383, 0.4386, 0.8355, 0.3992, 0.8383, 0.4386, 0.7723, 0.396, 0.8567, 0.008073, 0.8427, 0.03013, 0.8014, 0.005837, 0.8356, 0.1224, 0.8383, 0.07614, 0.8851, 0.1231, 0.8356, 0.1224, 0.8851, 0.1231, 0.8878, 0.1941, 0.8356, 0.1224, 0.8878, 0.1941, 0.8336, 0.1697, 0.8509, 0.2181, 0.8336, 0.1697, 0.8878, 0.1941, 0.8509, 0.2181, 0.8878, 0.1941, 0.8885, 0.2885, 0.8509, 0.2181, 0.8885, 0.2885, 0.8508, 0.2888, 0.8508, 0.2888, 0.8885, 0.2885, 0.8693, 0.357, 0.7986, 0.3555, 0.8693, 0.357, 0.8355, 0.3992, 0.8822, 0.4536, 0.8383, 0.4386, 0.8355, 0.3992, 0.8822, 0.4536, 0.8355, 0.3992, 0.8855, 0.3983, 0.8822, 0.4536, 0.8855, 0.3983, 0.926, 0.4368, 0.8822, 0.4536, 0.926, 0.4368, 0.9156, 0.4721, 0.8355, 0.3992, 0.8693, 0.357, 0.8855, 0.3983, 0.8383, 0.07614, 0.8846, 0.05771, 0.8851, 0.1231, 0.8846, 0.05771, 0.926, 0.07426, 0.9336, 0.1203, 0.8846, 0.05771, 0.9336, 0.1203, 0.8851, 0.1231, 0.8878, 0.1941, 0.8851, 0.1231, 0.9392, 0.1675, 0.8878, 0.1941, 0.9392, 0.1675, 0.9248, 0.2165, 0.8885, 0.2885, 0.8878, 0.1941, 0.9258, 0.2872, 0.8693, 0.357, 0.8885, 0.2885, 0.9391, 0.3545, 0.8693, 0.357, 0.9391, 0.3545, 0.9336, 0.3971, 0.8693, 0.357, 0.9336, 0.3971, 0.8855, 0.3983, 0.926, 0.4368, 0.8855, 0.3983, 0.9336, 0.3971, 0.9336, 0.1203, 0.9392, 0.1675, 0.8851, 0.1231, 0.9336, 0.1203, 0.926, 0.07426, 0.9901, 0.1145, 0.9336, 0.1203, 0.9901, 0.1145, 1.0, 0.1613, 0.9336, 0.1203, 1.0, 0.1613, 0.9392, 0.1675, 0.9248, 0.2165, 0.9392, 0.1675, 0.9605, 0.238, 0.9248, 0.2165, 0.9605, 0.238, 0.9258, 0.2872, 0.9248, 0.2165, 0.9258, 0.2872, 0.8878, 0.1941, 0.9605, 0.238, 0.9392, 0.1675, 0.9927, 0.2347, 0.9258, 0.2872, 0.9593, 0.3077, 0.9391, 0.3545, 0.9258, 0.2872, 0.9391, 0.3545, 0.8885, 0.2885, 0.9593, 0.3077, 0.9605, 0.238, 0.9911, 0.3045, 0.9593, 0.3077, 0.9911, 0.3045, 1.0, 0.3483, 0.9593, 0.3077, 1.0, 0.3483, 0.9391, 0.3545, 0.9249, 0.555, 0.9699, 0.5486, 0.9913, 0.5904, 0.9249, 0.555, 0.9913, 0.5904, 0.9409, 0.5976, 0.9336, 0.3971, 0.9391, 0.3545, 0.9901, 0.3914, 0.9605, 0.238, 0.9593, 0.3077, 0.9258, 0.2872, 0.8846, 0.05771, 0.9175, 0.03127, 0.926, 0.07426, 0.926, 0.07426, 0.9764, 0.06911, 0.9901, 0.1145, 0.9392, 0.1675, 1.0, 0.1613, 0.9927, 0.2347, 0.9913, 0.7578, 0.979, 0.8309, 0.9589, 0.7622, 0.9605, 0.238, 0.9927, 0.2347, 0.9911, 0.3045, 0.9802, 0.6872, 0.9913, 0.7578, 0.9483, 0.6915, 0.9802, 0.6872, 0.9483, 0.6915, 0.9543, 0.6424, 0.9391, 0.3545, 1.0, 0.3483, 0.9901, 0.3914, 0.9589, 0.000885, 0.9595, 0.0241, 0.9122, 0.006375, 0.9774, 0.8766, 0.9728, 0.9203, 0.9158, 0.8845, 0.9774, 0.8766, 0.9158, 0.8845, 0.9126, 0.8394, 0.9774, 0.8766, 0.9126, 0.8394, 0.979, 0.8309, 0.9589, 0.7622, 0.979, 0.8309, 0.9261, 0.7901, 0.9589, 0.7622, 0.9261, 0.7901, 0.9175, 0.7194, 0.9913, 0.7578, 0.9589, 0.7622, 0.9483, 0.6915, 0.9483, 0.6915, 0.9589, 0.7622, 0.9175, 0.7194, 0.9483, 0.6915, 0.9175, 0.7194, 0.9006, 0.6265, 0.9483, 0.6915, 0.9006, 0.6265, 0.9543, 0.6424, 0.8699, 0.5621, 0.9249, 0.555, 0.9409, 0.5976, 0.8699, 0.5621, 0.9409, 0.5976, 0.9006, 0.6265, 0.9409, 0.5976, 0.9543, 0.6424, 0.9006, 0.6265, 0.8541, 0.4998, 0.9059, 0.4931, 0.9066, 0.5138, 0.9728, 0.9203, 0.9177, 0.9274, 0.9158, 0.8845, 0.979, 0.8309, 0.9126, 0.8394, 0.9261, 0.7901, 0.9126, 0.8394, 0.887, 0.7711, 0.9261, 0.7901, 0.9175, 0.7194, 0.9261, 0.7901, 0.887, 0.7711, 0.9175, 0.7194, 0.887, 0.7711, 0.8773, 0.7004, 0.9006, 0.6265, 0.9175, 0.7194, 0.8527, 0.6551, 0.9006, 0.6265, 0.8527, 0.6551, 0.8465, 0.6094, 0.8699, 0.5621, 0.9006, 0.6265, 0.8465, 0.6094, 0.8699, 0.5621, 0.8465, 0.6094, 0.8256, 0.5682, 0.8699, 0.5621, 0.8256, 0.5682, 0.811, 0.5256, 0.8699, 0.5621, 0.811, 0.5256, 0.8612, 0.5229, 0.811, 0.5256, 0.8541, 0.4998, 0.8612, 0.5229, 0.9158, 0.8845, 0.9177, 0.9274, 0.8501, 0.8921, 0.9158, 0.8845, 0.8501, 0.8921, 0.8419, 0.8476, 0.9158, 0.8845, 0.8419, 0.8476, 0.9126, 0.8394, 0.887, 0.7711, 0.9126, 0.8394, 0.8495, 0.7755, 0.8495, 0.7755, 0.8419, 0.8476, 0.8164, 0.8028, 0.8495, 0.7755, 0.8164, 0.8028, 0.8063, 0.7323, 0.8773, 0.7004, 0.887, 0.7711, 0.8404, 0.7046, 0.8773, 0.7004, 0.8404, 0.7046, 0.8527, 0.6551, 0.8773, 0.7004, 0.8527, 0.6551, 0.9175, 0.7194, 0.8404, 0.7046, 0.8495, 0.7755, 0.8063, 0.7323, 0.8404, 0.7046, 0.8063, 0.7323, 0.7827, 0.6628, 0.8404, 0.7046, 0.7827, 0.6628, 0.8527, 0.6551, 0.8465, 0.6094, 0.8527, 0.6551, 0.7816, 0.6165, 0.8465, 0.6094, 0.7816, 0.6165, 0.7825, 0.572, 0.8465, 0.6094, 0.7825, 0.572, 0.8256, 0.5682, 0.7825, 0.572, 0.811, 0.5256, 0.8256, 0.5682, 0.8495, 0.7755, 0.8404, 0.7046, 0.887, 0.7711, 0.8419, 0.8476, 0.8495, 0.7755, 0.9126, 0.8394, 0.8589, 0.9342, 0.8501, 0.8921, 0.9177, 0.9274, 0.8589, 0.9342, 0.9177, 0.9274, 0.8922, 0.9703, 0.9216, 0.988, 0.8922, 0.9703, 0.9177, 0.9274, 0.8589, 0.9342, 0.8431, 0.9773, 0.8168, 0.9378, 0.8589, 0.9342, 0.8168, 0.9378, 0.7879, 0.8986, 0.8589, 0.9342, 0.7879, 0.8986, 0.8501, 0.8921, 0.8419, 0.8476, 0.8501, 0.8921, 0.7748, 0.8546, 0.8419, 0.8476, 0.7748, 0.8546, 0.777, 0.7833, 0.8419, 0.8476, 0.777, 0.7833, 0.8164, 0.8028, 0.8063, 0.7323, 0.8164, 0.8028, 0.777, 0.7833, 0.8063, 0.7323, 0.777, 0.7833, 0.7689, 0.7123, 0.8527, 0.6551, 0.7827, 0.6628, 0.7816, 0.6165, 0.7825, 0.572, 0.7816, 0.6165, 0.7307, 0.577, 0.7825, 0.572, 0.7307, 0.577, 0.7631, 0.5328, 0.8168, 0.9378, 0.8431, 0.9773, 0.7787, 0.9423, 0.8168, 0.9378, 0.7787, 0.9423, 0.7879, 0.8986, 0.8501, 0.8921, 0.7879, 0.8986, 0.7748, 0.8546, 0.7748, 0.8546, 0.7489, 0.8097, 0.777, 0.7833, 0.777, 0.7833, 0.7379, 0.7392, 0.7689, 0.7123, 0.8063, 0.7323, 0.7689, 0.7123, 0.7827, 0.6628, 0.7827, 0.6628, 0.7689, 0.7123, 0.7204, 0.6689, 0.7827, 0.6628, 0.7204, 0.6689, 0.7237, 0.6222, 0.7827, 0.6628, 0.7237, 0.6222, 0.7816, 0.6165, 0.7307, 0.577, 0.7816, 0.6165, 0.7237, 0.6222, 0.7307, 0.577, 0.7447, 0.5116, 0.7631, 0.5328, 0.8121, 1.0, 0.7984, 0.979, 0.8431, 0.9773, 0.7984, 0.979, 0.7787, 0.9423, 0.8431, 0.9773, 0.7879, 0.8986, 0.7787, 0.9423, 0.7362, 0.9032, 0.7879, 0.8986, 0.7362, 0.9032, 0.7249, 0.8354, 0.7879, 0.8986, 0.7249, 0.8354, 0.7748, 0.8546, 0.777, 0.7833, 0.7489, 0.8097, 0.7379, 0.7392, 0.7489, 0.8097, 0.7748, 0.8546, 0.7249, 0.8354, 0.7489, 0.8097, 0.7249, 0.8354, 0.7084, 0.7419, 0.7489, 0.8097, 0.7084, 0.7419, 0.7379, 0.7392, 0.7689, 0.7123, 0.7379, 0.7392, 0.7204, 0.6689, 0.7379, 0.7392, 0.7084, 0.7419, 0.7204, 0.6689, 0.2841, 0.4332, 0.3219, 0.3898, 0.3293, 0.4311, 0.3491, 0.3207, 0.3219, 0.3898, 0.3027, 0.3461, 0.3491, 0.3207, 0.3027, 0.3461, 0.323, 0.2986, 0.3219, 0.3898, 0.2841, 0.4332, 0.2649, 0.3916, 0.3219, 0.3898, 0.2649, 0.3916, 0.3027, 0.3461, 0.3538, 0.2262, 0.3491, 0.3207, 0.325, 0.2276, 0.323, 0.2986, 0.3027, 0.3461, 0.2909, 0.2996, 0.323, 0.2986, 0.2909, 0.2996, 0.2925, 0.2286, 0.323, 0.2986, 0.2925, 0.2286, 0.325, 0.2276, 0.323, 0.2986, 0.325, 0.2276, 0.3491, 0.3207, 0.3581, 0.154, 0.3538, 0.2262, 0.3183, 0.1567, 0.3581, 0.154, 0.3183, 0.1567, 0.2963, 0.1102, 0.3581, 0.154, 0.2963, 0.1102, 0.3468, 0.1078, 0.325, 0.2276, 0.2925, 0.2286, 0.2715, 0.1573, 0.325, 0.2276, 0.2715, 0.1573, 0.3183, 0.1567, 0.325, 0.2276, 0.3183, 0.1567, 0.3538, 0.2262, 0.3311, 0.06356, 0.3468, 0.1078, 0.2981, 0.0661, 0.2963, 0.1102, 0.2592, 0.06632, 0.2981, 0.0661, 0.2963, 0.1102, 0.2981, 0.0661, 0.3468, 0.1078, 0.2733, 0.02204, 0.2981, 0.0661, 0.2592, 0.06632, 0.2438, 0.6993, 0.2495, 0.7178, 0.205, 0.7384, 0.2649, 0.3916, 0.236, 0.3473, 0.3027, 0.3461, 0.2909, 0.2996, 0.3027, 0.3461, 0.2561, 0.3002, 0.2909, 0.2996, 0.2561, 0.3002, 0.2572, 0.2293, 0.2909, 0.2996, 0.2572, 0.2293, 0.2925, 0.2286, 0.2925, 0.2286, 0.2572, 0.2293, 0.2715, 0.1573, 0.3183, 0.1567, 0.2715, 0.1573, 0.2963, 0.1102, 0.2592, 0.06632, 0.2963, 0.1102, 0.2503, 0.112, 0.2592, 0.06632, 0.2503, 0.112, 0.2012, 0.0668, 0.2592, 0.06632, 0.2012, 0.0668, 0.2271, 0.0259, 0.2963, 0.1102, 0.2715, 0.1573, 0.2503, 0.112, 0.2841, 0.4332, 0.2287, 0.4342, 0.2649, 0.3916, 0.1974, 0.4727, 0.2287, 0.4342, 0.2245, 0.4936, 0.3027, 0.3461, 0.236, 0.3473, 0.2561, 0.3002, 0.1999, 0.3921, 0.236, 0.3473, 0.2649, 0.3916, 0.1999, 0.3921, 0.2649, 0.3916, 0.2287, 0.4342, 0.2196, 0.3005, 0.2202, 0.2296, 0.2561, 0.3002, 0.2196, 0.3005, 0.2561, 0.3002, 0.236, 0.3473, 0.2202, 0.2296, 0.2572, 0.2293, 0.2561, 0.3002, 0.2202, 0.2296, 0.2015, 0.1579, 0.2572, 0.2293, 0.2015, 0.1579, 0.2014, 0.1114, 0.2715, 0.1573, 0.2015, 0.1579, 0.2715, 0.1573, 0.2572, 0.2293, 0.2014, 0.1114, 0.2012, 0.0668, 0.2503, 0.112, 0.2014, 0.1114, 0.2503, 0.112, 0.2715, 0.1573, 0.177, 0.02309, 0.2103, 0.002144, 0.2271, 0.0259, 0.177, 0.02309, 0.2271, 0.0259, 0.2012, 0.0668, 0.1695, 0.4341, 0.1477, 0.4742, 0.1133, 0.4328, 0.1695, 0.4341, 0.1133, 0.4328, 0.1344, 0.3913, 0.1647, 0.3472, 0.1344, 0.3913, 0.097, 0.3457, 0.1647, 0.3472, 0.097, 0.3457, 0.1102, 0.2992, 0.1647, 0.3472, 0.1102, 0.2992, 0.1456, 0.3, 0.1452, 0.229, 0.1456, 0.3, 0.1093, 0.2282, 0.2015, 0.1579, 0.131, 0.157, 0.1541, 0.08901, 0.131, 0.157, 0.1053, 0.1098, 0.1541, 0.08901, 0.1153, 0.06533, 0.1541, 0.08901, 0.1053, 0.1098, 0.1133, 0.4328, 0.07591, 0.3893, 0.1344, 0.3913, 0.097, 0.3457, 0.07576, 0.2746, 0.1102, 0.2992, 0.1456, 0.3, 0.1102, 0.2992, 0.1093, 0.2282, 0.1093, 0.2282, 0.1102, 0.2992, 0.07576, 0.2746, 0.1093, 0.2282, 0.07576, 0.2746, 0.07947, 0.1796, 0.1452, 0.229, 0.1093, 0.2282, 0.131, 0.157, 0.131, 0.157, 0.1093, 0.2282, 0.07947, 0.1796, 0.131, 0.157, 0.07947, 0.1796, 0.1053, 0.1098, 0.1153, 0.06533, 0.1053, 0.1098, 0.08825, 0.0463, 0.1153, 0.06533, 0.08825, 0.0463, 0.1285, 0.0236, 0.1142, 0.492, 0.1025, 0.4695, 0.1477, 0.4742, 0.1025, 0.4695, 0.06649, 0.4305, 0.1133, 0.4328, 0.1025, 0.4695, 0.1133, 0.4328, 0.1477, 0.4742, 0.1344, 0.3913, 0.07591, 0.3893, 0.097, 0.3457, 0.07591, 0.3893, 0.04055, 0.3429, 0.097, 0.3457, 0.07576, 0.2746, 0.097, 0.3457, 0.04783, 0.2966, 0.07576, 0.2746, 0.04783, 0.2966, 0.04609, 0.2256, 0.07947, 0.1796, 0.07576, 0.2746, 0.04609, 0.2256, 0.07947, 0.1796, 0.04609, 0.2256, 0.04152, 0.1534, 0.1053, 0.1098, 0.07947, 0.1796, 0.06469, 0.1088, 0.1053, 0.1098, 0.06469, 0.1088, 0.08825, 0.0463, 0.222, 0.5282, 0.2152, 0.4936, 0.2612, 0.5283, 0.04055, 0.3429, 0.02261, 0.295, 0.04783, 0.2966, 0.04055, 0.3429, 0.04783, 0.2966, 0.097, 0.3457, 0.04114, 0.3862, 0.06649, 0.4305, 0.01551, 0.3845, 0.04114, 0.3862, 0.01551, 0.3845, 0.01015, 0.3395, 0.04114, 0.3862, 0.01015, 0.3395, 0.04055, 0.3429, 0.04114, 0.3862, 0.04055, 0.3429, 0.07591, 0.3893, 0.04114, 0.3862, 0.07591, 0.3893, 0.06649, 0.4305, 0.04609, 0.2256, 0.04783, 0.2966, 0.02052, 0.2239, 0.02261, 0.295, 0.04055, 0.3429, 0.002376, 0.2931, 0.02261, 0.295, 0.002376, 0.2931, 0.0, 0.222, 0.02261, 0.295, 0.0, 0.222, 0.02052, 0.2239, 0.02261, 0.295, 0.02052, 0.2239, 0.04783, 0.2966, 0.04152, 0.1534, 0.03245, 0.1056, 0.06469, 0.1088, 0.04152, 0.1534, 0.06469, 0.1088, 0.07947, 0.1796, 0.02052, 0.2239, 0.0, 0.222, 0.002702, 0.1497, 0.02052, 0.2239, 0.002702, 0.1497, 0.04152, 0.1534, 0.02052, 0.2239, 0.04152, 0.1534, 0.04609, 0.2256, 0.08825, 0.0463, 0.06469, 0.1088, 0.05006, 0.06162, 0.03245, 0.1056, 0.05006, 0.06162, 0.06469, 0.1088, 0.1133, 0.4328, 0.06649, 0.4305, 0.07591, 0.3893, 0.203, 0.5332, 0.222, 0.5282, 0.2427, 0.5713, 0.06649, 0.4305, 0.0344, 0.4275, 0.01551, 0.3845, 0.6776, 0.3867, 0.6691, 0.34, 0.6984, 0.3405, 0.04055, 0.3429, 0.01015, 0.3395, 0.002376, 0.2931, 0.7062, 0.2935, 0.6984, 0.3405, 0.6869, 0.2927, 0.7062, 0.2935, 0.6869, 0.2927, 0.6888, 0.2214, 0.7062, 0.2935, 0.6888, 0.2214, 0.7084, 0.2222, 0.7084, 0.2222, 0.6888, 0.2214, 0.6891, 0.1509, 0.04152, 0.1534, 0.002702, 0.1497, 0.03245, 0.1056, 0.6404, 0.06195, 0.671, 0.06334, 0.6906, 0.1065, 0.6404, 0.06195, 0.6906, 0.1065, 0.6662, 0.1061, 0.6906, 0.1065, 0.6891, 0.1509, 0.6662, 0.1061, 0.6047, 0.4697, 0.6212, 0.4295, 0.6145, 0.4931, 0.6776, 0.3867, 0.6602, 0.4306, 0.6341, 0.3854, 0.6776, 0.3867, 0.6341, 0.3854, 0.6691, 0.34, 0.6984, 0.3405, 0.6691, 0.34, 0.6869, 0.2927, 0.6869, 0.2927, 0.6691, 0.34, 0.6624, 0.292, 0.6869, 0.2927, 0.6624, 0.292, 0.664, 0.2206, 0.6869, 0.2927, 0.664, 0.2206, 0.6888, 0.2214, 0.6888, 0.2214, 0.664, 0.2206, 0.6423, 0.1495, 0.6888, 0.2214, 0.6423, 0.1495, 0.6891, 0.1509, 0.6662, 0.1061, 0.6891, 0.1509, 0.6325, 0.1043, 0.6662, 0.1061, 0.6325, 0.1043, 0.6404, 0.06195, 0.6602, 0.4306, 0.6145, 0.4931, 0.6212, 0.4295, 0.6602, 0.4306, 0.6212, 0.4295, 0.6341, 0.3854, 0.6351, 0.2677, 0.6624, 0.292, 0.6691, 0.34, 0.6891, 0.1509, 0.6423, 0.1495, 0.6325, 0.1043, 0.1208, 0.5128, 0.06845, 0.746, 0.02449, 0.7117, 0.1208, 0.5128, 0.02449, 0.7117, 0.06607, 0.5276, 0.203, 0.5332, 0.205, 0.7384, 0.1783, 0.5203, 0.203, 0.5332, 0.2427, 0.5713, 0.205, 0.7384, 0.205, 0.7384, 0.2427, 0.5713, 0.2438, 0.6993, 0.2612, 0.6215, 0.2438, 0.6993, 0.2427, 0.5713, 0.2561, 0.6763, 0.2438, 0.6993, 0.2612, 0.6215, 0.1783, 0.5203, 0.205, 0.7384, 0.06845, 0.746, 0.1783, 0.5203, 0.06845, 0.746, 0.1208, 0.5128, 0.1525, 0.7583, 0.06845, 0.746, 0.205, 0.7384, 0.09289, 0.7561, 0.06845, 0.746, 0.1525, 0.7583, 0.0, 0.6107, 0.02343, 0.5625, 0.0006429, 0.664, 0.0006429, 0.664, 0.02343, 0.5625, 0.02449, 0.7117, 0.02343, 0.5625, 0.06607, 0.5276, 0.02449, 0.7117])
me_owp_4125_3dsolid_001.materials.append(None)
me_owp_4125_3dsolid_001.use_remesh_preserve_volume = False
me_owp_4125_3dsolid_001.use_remesh_preserve_attributes = False
me_owp_4125_3dsolid_001.use_mirror_vertex_groups = False
me_owp_4125_3dsolid_001.update()

# ---- objects
ob_owp_4125 = bpy.data.objects.new('OWP 4125', me_owp_4125_3dsolid_001)

# ---- transforms, parenting, visibility, modifiers, constraints
ob_owp_4125.location = (0.0, 0.0, 0.0)
ob_owp_4125.scale = (0.0254, 0.0254, 0.0254)
ob_owp_4125.display_type = 'WIRE'
ob_owp_4125.lineart.crease_threshold = 0.0
_m = ob_owp_4125.modifiers.new('EdgeSplit', 'EDGE_SPLIT')

# ---- collection membership
col_collection_1.objects.link(ob_owp_4125)

# ---- scene / render settings (as saved in the file)
scene.frame_start = 1; scene.frame_end = 250; scene.frame_set(1)
scene.render.engine = 'CYCLES'
scene.render.resolution_percentage = 50
scene.render.dither_intensity = 0.0
scene.cycles.use_denoising = False
scene.cycles.samples = 128
scene.cycles.sampling_pattern = 'TABULATED_SOBOL'
scene.cycles.light_sampling_threshold = 0.0
scene.cycles.use_adaptive_sampling = False
scene.cycles.use_light_tree = False
scene.cycles.caustics_reflective = False
scene.cycles.caustics_refractive = False
scene.cycles.blur_glossy = 0.0
scene.cycles.max_bounces = 6
scene.cycles.sample_clamp_direct = 1.0
scene.cycles.sample_clamp_indirect = 1.0
scene.view_settings.view_transform = 'Standard'
bpy.context.view_layer.update()

# ---- added for rendering (the .blend has no active camera and no usable light): camera, sun
cam_auto = bpy.data.cameras.new('AutoCamera')
cam_auto.lens = 50.0
cam_auto.sensor_width = 36.0
cam_auto.clip_end = 1000.0
ob_auto_camera = bpy.data.objects.new('AutoCamera', cam_auto)
scene.collection.objects.link(ob_auto_camera)
ob_auto_camera.location = (0.22783, -0.179191, 0.198836)
ob_auto_camera.rotation_euler = (1.09748, -7.21219e-08, 0.694738)
scene.camera = ob_auto_camera
light_auto_sun = bpy.data.lights.new('AutoSun', 'SUN')
light_auto_sun.energy = 3.0
light_auto_sun.angle = 0.0523599
ob_auto_sun = bpy.data.objects.new('AutoSun', light_auto_sun)
scene.collection.objects.link(ob_auto_sun)
ob_auto_sun.rotation_euler = (0.872665, 0.174533, 0.523599)
bpy.context.view_layer.update()
